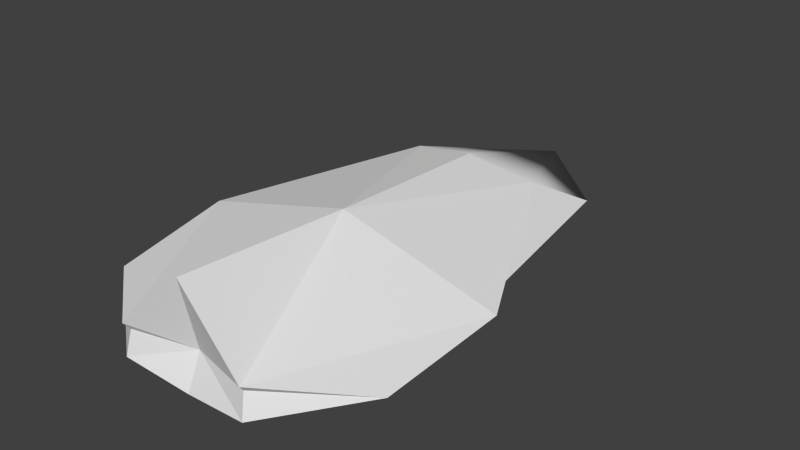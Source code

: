 # Source: Model.blend  (saved by Blender 2.69.0; exported with 4.5.12 LTS)
import bpy
from mathutils import Matrix  # noqa: F401  (used for matrix-valued properties, if any)

bpy.ops.wm.read_factory_settings(use_empty=True)
scene = bpy.context.scene
scene.name = 'Scene'

# ---- collections
col_collection_1 = bpy.data.collections.new('Collection 1'); scene.collection.children.link(col_collection_1)

# ---- world
world_world = bpy.data.worlds.new('World'); scene.world = world_world
world_world.color = (0.05088, 0.05088, 0.05088)
world_world.use_sun_shadow = False
world_world.sun_shadow_jitter_overblur = 0.0
world_world.cycles.sampling_method = 'MANUAL'
world_world.cycles.sample_map_resolution = 256

# ---- meshes
me_cube = bpy.data.meshes.new('Cube')
me_cube.from_pydata([(5.96e-08, 1.192e-07, -1.0), (-1.192e-07, -1.788e-07, 1.304), (1.25, -0.3603, 0.0), (-2.98e-07, -0.4939, 0.0), (-1.25, -0.3603, 0.0), (2.235e-07, 1.0, 0.0), (0.75, -5.96e-08, -0.75), (1.602e-07, 0.75, -0.75), (0.75, 0.75, 0.0), (-8.941e-08, -0.5389, -0.75), (0.5368, -0.5389, 0.0), (-0.75, 2.161e-07, -0.75), (-0.5368, -0.5389, 0.0), (-0.75, 0.75, 0.0), (1.328, -5.946e-07, 0.3504), (1.602e-07, 0.531, 1.116), (-3.576e-07, -0.5389, 1.591), (-1.328, 2.891e-07, 0.3504), (0.5556, 0.5556, -0.5556), (0.5556, -0.5556, -0.5556), (-0.5556, -0.5556, -0.5556), (-0.5556, 0.5556, -0.5556), (0.5556, 0.5556, 0.823), (0.5556, -0.5556, 0.1559), (-0.5556, -0.5556, 0.1559), (-0.5556, 0.5556, 0.823)], [], [(0, 7, 18, 6), (0, 6, 19, 9), (0, 9, 20, 11), (0, 11, 21, 7), (1, 14, 22, 15), (1, 15, 25, 17), (1, 17, 24, 16), (1, 16, 23, 14), (2, 6, 18, 8), (2, 8, 22, 14), (2, 14, 23, 10), (2, 10, 19, 6), (3, 9, 19, 10), (3, 10, 23, 16), (3, 16, 24, 12), (3, 12, 20, 9), (4, 11, 20, 12), (4, 12, 24, 17), (4, 17, 25, 13), (4, 13, 21, 11), (5, 15, 22, 8), (5, 8, 18, 7), (5, 7, 21, 13), (5, 13, 25, 15)])
me_cube.polygons.foreach_set('use_smooth', [0, 0, 0, 0, 0, 0, 0, 0, 0, 0, 0, 0, 0, 0, 0, 0, 0, 0, 0, 0, 1, 0, 0, 1])
_uv = me_cube.uv_layers.new(name='UVMap')
_uv.uv.foreach_set('vector', [0.4734, 0.4002, 0.3465, 0.4623, 0.3186, 0.3448, 0.4061, 0.2662, 0.205, 0.4031, 0.174, 0.5301, 0.06644, 0.5066, 0.09308, 0.4123, 0.205, 0.4031, 0.09308, 0.4123, 0.06645, 0.301, 0.174, 0.2526, 0.4734, 0.4002, 0.4664, 0.5199, 0.3633, 0.5328, 0.3465, 0.4623, 0.5778, 0.3804, 0.591, 0.02402, 0.6914, 0.126, 0.6997, 0.2016, 0.5953, 0.7609, 0.4734, 0.582, 0.4816, 0.5065, 0.5821, 0.4045, 0.5953, 0.7609, 0.5821, 0.4045, 0.6996, 0.3804, 0.6997, 0.7131, 0.5778, 0.3804, 0.4734, 0.3327, 0.4735, 0.0, 0.591, 0.02402, 0.2876, 0.0, 0.4061, 0.2662, 0.3186, 0.3448, 0.205, 0.314, 0.8695, 0.7777, 0.8566, 0.9422, 0.6998, 0.9951, 0.7378, 0.857, 0.8695, 0.7777, 0.7378, 0.857, 0.6997, 0.7433, 0.7417, 0.7321, 0.02682, 0.7402, 0.0, 0.5158, 0.06644, 0.5066, 0.174, 0.5301, 0.00677, 0.3753, 0.09308, 0.4123, 0.06644, 0.5066, 0.0, 0.5158, 0.4466, 0.6673, 0.4059, 0.802, 0.3951, 0.7553, 0.2466, 0.5332, 0.4466, 0.6673, 0.2466, 0.5332, 0.445, 0.5559, 0.4734, 0.5328, 0.00677, 0.3753, 9.331e-06, 0.2382, 0.06645, 0.301, 0.09308, 0.4123, 0.02685, 0.0, 0.174, 0.2526, 0.06645, 0.301, 9.331e-06, 0.2382, 0.8303, 0.242, 0.958, 0.1964, 1.0, 0.2077, 0.9619, 0.3214, 0.8303, 0.242, 0.9619, 0.3214, 0.9999, 0.4594, 0.8431, 0.4066, 0.7003, 0.4594, 0.7109, 0.1535, 0.8016, 0.126, 0.8204, 0.199, 0.9023, 0.5811, 0.6997, 0.5566, 0.735, 0.4745, 0.9022, 0.4594, 0.2053, 0.4639, 0.205, 0.314, 0.3186, 0.3448, 0.3465, 0.4623, 0.6997, 0.0, 0.8303, 0.00941, 0.8016, 0.126, 0.7109, 0.1535, 0.9023, 0.5811, 0.8725, 0.7321, 0.713, 0.6765, 0.6997, 0.5566])
_ca = me_cube.color_attributes.new('Col', 'BYTE_COLOR', 'CORNER')
_ca.data.foreach_set('color', [1.0, 1.0, 1.0, 1.0, 1.0, 1.0, 1.0, 1.0, 1.0, 1.0, 1.0, 1.0, 1.0, 1.0, 1.0, 1.0, 1.0, 1.0, 1.0, 1.0, 1.0, 1.0, 1.0, 1.0, 1.0, 1.0, 1.0, 1.0, 1.0, 1.0, 1.0, 1.0, 1.0, 1.0, 1.0, 1.0, 1.0, 1.0, 1.0, 1.0, 1.0, 1.0, 1.0, 1.0, 1.0, 1.0, 1.0, 1.0, 1.0, 1.0, 1.0, 1.0, 1.0, 1.0, 1.0, 1.0, 1.0, 1.0, 1.0, 1.0, 1.0, 1.0, 1.0, 1.0, 1.0, 1.0, 1.0, 1.0, 1.0, 1.0, 1.0, 1.0, 1.0, 1.0, 1.0, 1.0, 1.0, 1.0, 1.0, 1.0, 1.0, 1.0, 1.0, 1.0, 1.0, 1.0, 1.0, 1.0, 1.0, 1.0, 1.0, 1.0, 1.0, 1.0, 1.0, 1.0, 1.0, 1.0, 1.0, 1.0, 1.0, 1.0, 1.0, 1.0, 1.0, 1.0, 1.0, 1.0, 1.0, 1.0, 1.0, 1.0, 1.0, 1.0, 1.0, 1.0, 1.0, 1.0, 1.0, 1.0, 1.0, 1.0, 1.0, 1.0, 1.0, 1.0, 1.0, 1.0, 1.0, 1.0, 1.0, 1.0, 1.0, 1.0, 1.0, 1.0, 1.0, 1.0, 1.0, 1.0, 1.0, 1.0, 1.0, 1.0, 1.0, 1.0, 1.0, 1.0, 1.0, 1.0, 1.0, 1.0, 1.0, 1.0, 1.0, 1.0, 1.0, 1.0, 1.0, 1.0, 1.0, 1.0, 1.0, 1.0, 1.0, 1.0, 1.0, 1.0, 1.0, 1.0, 1.0, 1.0, 1.0, 1.0, 1.0, 1.0, 1.0, 1.0, 1.0, 1.0, 1.0, 1.0, 1.0, 1.0, 1.0, 1.0, 1.0, 1.0, 1.0, 1.0, 1.0, 1.0, 1.0, 1.0, 1.0, 1.0, 1.0, 1.0, 1.0, 1.0, 1.0, 1.0, 1.0, 1.0, 1.0, 1.0, 1.0, 1.0, 1.0, 1.0, 1.0, 1.0, 1.0, 1.0, 1.0, 1.0, 1.0, 1.0, 1.0, 1.0, 1.0, 1.0, 1.0, 1.0, 1.0, 1.0, 1.0, 1.0, 1.0, 1.0, 1.0, 1.0, 1.0, 1.0, 1.0, 1.0, 1.0, 1.0, 1.0, 1.0, 1.0, 1.0, 1.0, 1.0, 1.0, 1.0, 1.0, 1.0, 1.0, 1.0, 1.0, 1.0, 1.0, 1.0, 1.0, 1.0, 1.0, 1.0, 1.0, 1.0, 1.0, 1.0, 1.0, 1.0, 1.0, 1.0, 1.0, 1.0, 1.0, 1.0, 1.0, 1.0, 1.0, 1.0, 1.0, 1.0, 1.0, 1.0, 1.0, 1.0, 1.0, 1.0, 1.0, 1.0, 1.0, 1.0, 1.0, 1.0, 1.0, 1.0, 1.0, 1.0, 1.0, 1.0, 1.0, 1.0, 1.0, 1.0, 1.0, 1.0, 1.0, 1.0, 1.0, 1.0, 1.0, 1.0, 1.0, 1.0, 1.0, 1.0, 1.0, 1.0, 1.0, 1.0, 1.0, 1.0, 1.0, 1.0, 1.0, 1.0, 1.0, 1.0, 1.0, 1.0, 1.0, 1.0, 1.0, 1.0, 1.0, 1.0, 1.0, 1.0, 1.0, 1.0, 1.0, 1.0, 1.0, 1.0, 1.0, 1.0, 1.0, 1.0, 1.0, 1.0, 1.0, 1.0, 1.0, 1.0, 1.0, 1.0, 1.0, 1.0, 1.0, 1.0, 1.0, 1.0, 1.0, 1.0, 1.0, 1.0, 1.0, 1.0, 1.0, 1.0, 1.0, 1.0, 1.0, 1.0, 1.0, 1.0, 1.0, 1.0, 1.0, 1.0, 1.0, 1.0, 1.0, 1.0, 1.0, 1.0, 1.0, 1.0, 1.0, 1.0])
me_cube.use_remesh_preserve_volume = False
me_cube.use_remesh_preserve_attributes = False
me_cube.use_mirror_vertex_groups = False
me_cube.update()

# ---- objects
ob_cube = bpy.data.objects.new('Cube', me_cube)

# ---- transforms, parenting, visibility, modifiers, constraints
ob_cube.location = (0.0, 0.0, 0.0)
ob_cube.scale = (1.0, 2.776, 0.3676)
ob_cube.lock_rotations_4d = False
ob_cube.empty_display_type = 'ARROWS'
ob_cube.lineart.crease_threshold = 0.0

# ---- collection membership
col_collection_1.objects.link(ob_cube)

# ---- scene / render settings (as saved in the file)
scene.frame_start = 1; scene.frame_end = 250; scene.frame_set(1)
scene.render.engine = 'BLENDER_EEVEE_NEXT'
scene.render.image_settings.color_mode = 'RGB'
scene.render.image_settings.compression = 90
scene.render.resolution_percentage = 50
scene.render.dither_intensity = 0.0
scene.render.bake_margin = 2
scene.render.bake_bias = 0.0
scene.cycles.use_denoising = False
scene.cycles.samples = 10
scene.cycles.sampling_pattern = 'TABULATED_SOBOL'
scene.cycles.light_sampling_threshold = 0.0
scene.cycles.use_adaptive_sampling = False
scene.cycles.use_light_tree = False
scene.cycles.blur_glossy = 0.0
scene.cycles.volume_bounces = 1
scene.cycles.pixel_filter_type = 'GAUSSIAN'
scene.cycles.sample_clamp_indirect = 0.0
scene.view_settings.view_transform = 'Standard'
bpy.context.view_layer.update()

# ---- added for rendering (the .blend has no active camera and no usable light): camera, sun
cam_auto = bpy.data.cameras.new('AutoCamera')
cam_auto.lens = 50.0
cam_auto.sensor_width = 36.0
cam_auto.clip_end = 1000.0
ob_auto_camera = bpy.data.objects.new('AutoCamera', cam_auto)
scene.collection.objects.link(ob_auto_camera)
ob_auto_camera.location = (4.77181, -5.10937, 3.92601)
ob_auto_camera.rotation_euler = (1.09748, -7.21219e-08, 0.694738)
scene.camera = ob_auto_camera
light_auto_sun = bpy.data.lights.new('AutoSun', 'SUN')
light_auto_sun.energy = 3.0
light_auto_sun.angle = 0.0523599
ob_auto_sun = bpy.data.objects.new('AutoSun', light_auto_sun)
scene.collection.objects.link(ob_auto_sun)
ob_auto_sun.rotation_euler = (0.872665, 0.174533, 0.523599)
bpy.context.view_layer.update()

